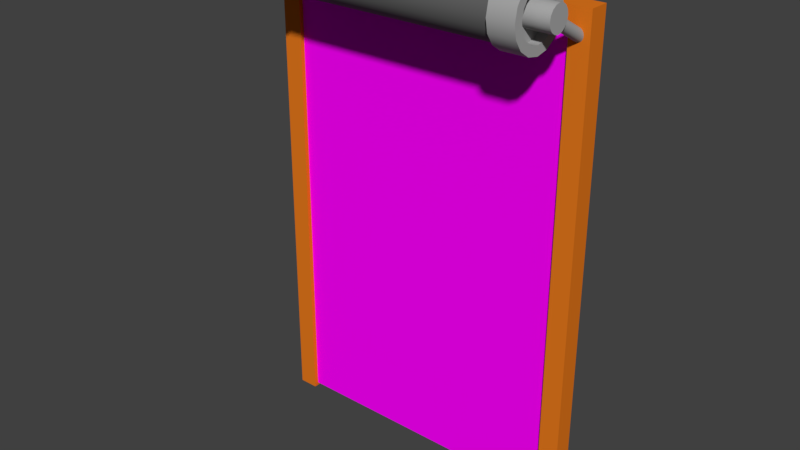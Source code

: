 # Source: Factory_Door.blend  (saved by Blender 2.78.0; exported with 4.5.12 LTS)
import bpy
from mathutils import Matrix  # noqa: F401  (used for matrix-valued properties, if any)

bpy.ops.wm.read_factory_settings(use_empty=True)
scene = bpy.context.scene
scene.name = 'Scene'

# ---- collections
col_collection_1 = bpy.data.collections.new('Collection 1'); scene.collection.children.link(col_collection_1)

# ---- images (referenced by path relative to the original .blend; pixels are not part of the script)
import os
ASSET_DIR = os.environ.get("B2B_ASSET_DIR", "")  # directory of the original .blend (textures are referenced by path, not embedded)
HERE = os.path.dirname(os.path.abspath(__file__))  # packed textures are extracted next to this script under _unpacked/

def load_image(name, relpath, width, height, colorspace="sRGB"):
    """Load a texture the original file referenced (path relative to the .blend, or extracted next to this script)."""
    p = next((c for c in (os.path.join(HERE, relpath), os.path.join(ASSET_DIR, relpath)) if relpath and os.path.exists(c)), "")
    if p:
        img = bpy.data.images.load(p, check_existing=True)
        img.name = name
    else:  # same state as the original file: an image datablock whose file is absent (Cycles renders it pink)
        img = bpy.data.images.new(name, width, height)
        img.source = "FILE"
        img.filepath = "//" + (relpath or name)
    img.colorspace_settings.name = colorspace
    return img
img_metal_texture_4_jpg = load_image('Metal texture 4.jpg', 'Metal texture 4.jpg', 1024, 1024, 'sRGB')

# ---- materials (node trees are filled in below, after node groups)
mat_metal_58 = bpy.data.materials.new('Metal 58')
mat_metal_58.alpha_threshold = 0.0
mat_metal_58.roughness = 0.5
mat_shiny_metal = bpy.data.materials.new('shiny metal')
mat_shiny_metal.alpha_threshold = 0.0
mat_shiny_metal.roughness = 0.5
mat_metal_4 = bpy.data.materials.new('metal 4')
mat_metal_4.alpha_threshold = 0.0
mat_metal_4.roughness = 0.5
mat_orange = bpy.data.materials.new('Orange')
mat_orange.alpha_threshold = 0.0
mat_orange.roughness = 0.5

# ---- node groups
ng_auto_smooth = bpy.data.node_groups.new('Auto Smooth', 'GeometryNodeTree')
_s = ng_auto_smooth.interface.new_socket(name='Geometry', in_out='OUTPUT', socket_type='NodeSocketGeometry')
_s = ng_auto_smooth.interface.new_socket(name='Geometry', in_out='INPUT', socket_type='NodeSocketGeometry')
_s = ng_auto_smooth.interface.new_socket(name='Angle', in_out='INPUT', socket_type='NodeSocketFloat')
_s.subtype = 'ANGLE'
_s.min_value = 0.0
_s.max_value = 3.142
ng_auto_smooth.is_modifier = True
_N = ng_auto_smooth.nodes; _L = ng_auto_smooth.links
n0 = _N.new('NodeGroupOutput'); n0.name = 'Group Output'; n0.location = (480, -100)
n1 = _N.new('NodeGroupInput'); n1.name = 'Group Input'; n1.location = (-420, -300)
n2 = _N.new('NodeGroupInput'); n2.name = 'Group Input.001'; n2.location = (-60, -100)
n3 = _N.new('GeometryNodeSetShadeSmooth'); n3.name = 'Set Shade Smooth'; n3.location = (120, -100)
n3.domain = 'EDGE'
n4 = _N.new('GeometryNodeSetShadeSmooth'); n4.name = 'Set Shade Smooth.001'; n4.location = (300, -100)
n5 = _N.new('GeometryNodeInputMeshEdgeAngle'); n5.name = 'Edge Angle'; n5.location = (-420, -220)
n6 = _N.new('GeometryNodeInputEdgeSmooth'); n6.name = 'Is Edge Smooth'; n6.location = (-60, -160)
n7 = _N.new('GeometryNodeInputShadeSmooth'); n7.name = 'Is Face Smooth'; n7.location = (-240, -340)
n8 = _N.new('FunctionNodeBooleanMath'); n8.name = 'Boolean Math'; n8.location = (-60, -220)
n9 = _N.new('FunctionNodeCompare'); n9.name = 'Compare'; n9.location = (-240, -180)
n9.operation = 'LESS_EQUAL'
_L.new(n5.outputs[0], n9.inputs[0])
_L.new(n4.outputs[0], n0.inputs[0])
_L.new(n1.outputs[1], n9.inputs[1])
_L.new(n9.outputs[0], n8.inputs[0])
_L.new(n7.outputs[0], n8.inputs[1])
_L.new(n2.outputs[0], n3.inputs[0])
_L.new(n6.outputs[0], n3.inputs[1])
_L.new(n3.outputs[0], n4.inputs[0])
_L.new(n8.outputs[0], n3.inputs[2])
n0.is_active_output = True

# ---- material node trees
mat_metal_58.use_nodes = True; mat_metal_58.node_tree.nodes.clear()
_N = mat_metal_58.node_tree.nodes; _L = mat_metal_58.node_tree.links
n0 = _N.new('ShaderNodeOutputMaterial'); n0.name = 'Material Output'; n0.location = (300, 300)
n1 = _N.new('ShaderNodeBsdfDiffuse'); n1.name = 'Diffuse BSDF'; n1.location = (10, 300)
n1.inputs[0].default_value = (0.1282, 0.1282, 0.1282, 1.0)
_L.new(n1.outputs[0], n0.inputs[0])
n0.is_active_output = True
mat_shiny_metal.use_nodes = True; mat_shiny_metal.node_tree.nodes.clear()
_N = mat_shiny_metal.node_tree.nodes; _L = mat_shiny_metal.node_tree.links
n0 = _N.new('ShaderNodeOutputMaterial'); n0.name = 'Material Output'; n0.location = (300, 300)
n1 = _N.new('ShaderNodeBsdfDiffuse'); n1.name = 'Diffuse BSDF'; n1.location = (10, 300)
n1.inputs[0].default_value = (0.402, 0.402, 0.402, 1.0)
_L.new(n1.outputs[0], n0.inputs[0])
n0.is_active_output = True
mat_metal_4.use_nodes = True; mat_metal_4.node_tree.nodes.clear()
_N = mat_metal_4.node_tree.nodes; _L = mat_metal_4.node_tree.links
n0 = _N.new('ShaderNodeOutputMaterial'); n0.name = 'Material Output'; n0.location = (300, 300)
n1 = _N.new('ShaderNodeBsdfDiffuse'); n1.name = 'Diffuse BSDF'; n1.location = (10, 300)
n2 = _N.new('ShaderNodeTexImage'); n2.name = 'Image Texture'; n2.location = (-180, 300)
n2.width = 140
n2.image = img_metal_texture_4_jpg
_L.new(n1.outputs[0], n0.inputs[0])
_L.new(n2.outputs[0], n1.inputs[0])
n0.is_active_output = True
mat_orange.use_nodes = True; mat_orange.node_tree.nodes.clear()
_N = mat_orange.node_tree.nodes; _L = mat_orange.node_tree.links
n0 = _N.new('ShaderNodeOutputMaterial'); n0.name = 'Material Output'; n0.location = (300, 300)
n1 = _N.new('ShaderNodeBsdfDiffuse'); n1.name = 'Diffuse BSDF'; n1.location = (10, 300)
n1.inputs[0].default_value = (0.8, 0.1933, 0.01291, 1.0)
_L.new(n1.outputs[0], n0.inputs[0])
n0.is_active_output = True

# ---- world
world_world = bpy.data.worlds.new('World'); scene.world = world_world
world_world.color = (0.05088, 0.05088, 0.05088)
world_world.use_sun_shadow = False
world_world.sun_shadow_jitter_overblur = 0.0
world_world.cycles.sampling_method = 'MANUAL'

# ---- meshes
me_cylinder_016 = bpy.data.meshes.new('Cylinder.016')
me_cylinder_016.from_pydata([(0.0, 1.0, -0.8236), (0.0, 1.0, 0.8236), (0.3827, 0.9239, 0.8236), (0.3827, 0.9239, -0.8236), (-0.3827, 0.9239, -0.8236), (-0.3827, 0.9239, 0.8236), (0.7071, 0.7071, 0.8236), (0.7071, 0.7071, -0.8236), (-0.7071, 0.7071, -0.8236), (-0.7071, 0.7071, 0.8236), (0.9239, 0.3827, 0.8236), (0.9239, 0.3827, -0.8236), (-0.9239, 0.3827, -0.8236), (-0.9239, 0.3827, 0.8236), (1.0, -1.192e-07, 0.8236), (1.0, -1.192e-07, -0.8236), (-1.0, -1.192e-07, -0.8236), (-1.0, -1.192e-07, 0.8236), (0.9239, -0.3827, 0.8236), (0.9239, -0.3827, -0.8236), (-0.9239, -0.3827, -0.8236), (-0.9239, -0.3827, 0.8236), (0.7071, -0.7071, 0.8236), (0.7071, -0.7071, -0.8236), (-0.7071, -0.7071, -0.8236), (-0.7071, -0.7071, 0.8236), (0.3827, -0.9239, 0.8236), (0.3827, -0.9239, -0.8236), (-0.3827, -0.9239, -0.8236), (-0.3827, -0.9239, 0.8236), (0.0, -1.0, 0.8236), (0.0, -1.0, -0.8236)], [], [(0, 1, 2, 3), (4, 5, 1, 0), (3, 2, 6, 7), (8, 9, 5, 4), (7, 6, 10, 11), (12, 13, 9, 8), (11, 10, 14, 15), (16, 17, 13, 12), (15, 14, 18, 19), (20, 21, 17, 16), (19, 18, 22, 23), (24, 25, 21, 20), (23, 22, 26, 27), (28, 29, 25, 24), (27, 26, 30, 31), (31, 30, 29, 28), (21, 25, 29, 30, 26, 22, 18, 14, 10, 6, 2, 1, 5, 9, 13, 17), (24, 20, 16, 12, 8, 4, 0, 3, 7, 11, 15, 19, 23, 27, 31, 28)])
me_cylinder_016.polygons.foreach_set('use_smooth', [1, 1, 1, 1, 1, 1, 1, 1, 1, 1, 1, 1, 1, 1, 1, 1, 0, 0])
me_cylinder_016.materials.append(mat_metal_58)
me_cylinder_016.use_remesh_preserve_volume = False
me_cylinder_016.use_remesh_preserve_attributes = False
me_cylinder_016.use_mirror_vertex_groups = False
me_cylinder_016.update()
me_cylinder_015 = bpy.data.meshes.new('Cylinder.015')
me_cylinder_015.from_pydata([(0.0, 1.0, -1.0), (0.0, 1.0, -0.8236), (0.3827, 0.9239, -0.8236), (0.3827, 0.9239, -1.0), (0.2759, 0.6661, -1.0), (0.0, 0.721, -1.0), (-0.3827, 0.9239, -1.0), (-0.3827, 0.9239, -0.8236), (0.7071, 0.7071, -0.8236), (0.7071, 0.7071, -1.0), (-0.2759, 0.6661, -1.0), (0.5098, 0.5098, -1.0), (0.2759, 0.6661, -0.9369), (0.0, 0.721, -0.9369), (-0.7071, 0.7071, -1.0), (-0.7071, 0.7071, -0.8236), (0.9239, 0.3827, -0.8236), (0.9239, 0.3827, -1.0), (-0.5098, 0.5098, -1.0), (-0.2759, 0.6661, -0.9369), (0.6661, 0.2759, -1.0), (0.5098, 0.5098, -0.9369), (0.1445, 0.3488, -0.9369), (0.0, 0.3775, -0.9369), (-0.9239, 0.3827, -1.0), (-0.9239, 0.3827, -0.8236), (1.0, -1.192e-07, -0.8236), (1.0, -1.192e-07, -1.0), (-0.6661, 0.2759, -1.0), (-0.5098, 0.5098, -0.9369), (-0.1445, 0.3488, -0.9369), (0.721, -1.192e-07, -1.0), (0.6661, 0.2759, -0.9369), (0.267, 0.267, -0.9369), (0.1445, 0.3488, -1.114), (0.0, 0.3775, -1.114), (-1.0, -1.192e-07, -1.0), (-1.0, -1.192e-07, -0.8236), (0.9239, -0.3827, -0.8236), (0.9239, -0.3827, -1.0), (-0.721, -1.192e-07, -1.0), (-0.6661, 0.2759, -0.9369), (-0.267, 0.267, -0.9369), (-0.1445, 0.3488, -1.114), (0.6661, -0.2759, -1.0), (0.721, -1.192e-07, -0.9369), (0.3488, 0.1445, -0.9369), (0.267, 0.267, -1.114), (0.3488, 0.1445, -1.114), (0.3775, -1.192e-07, -1.114), (0.3488, -0.1445, -1.114), (0.267, -0.267, -1.114), (0.1445, -0.3488, -1.114), (0.0, -0.3775, -1.114), (-0.1445, -0.3488, -1.114), (-0.267, -0.267, -1.114), (-0.3488, -0.1445, -1.114), (-0.3776, -1.192e-07, -1.114), (-0.3488, 0.1445, -1.114), (-0.267, 0.267, -1.114), (-0.9239, -0.3827, -1.0), (-0.9239, -0.3827, -0.8236), (0.7071, -0.7071, -0.8236), (0.7071, -0.7071, -1.0), (-0.6661, -0.2759, -1.0), (-0.721, -1.192e-07, -0.9369), (-0.3488, 0.1445, -0.9369), (0.5098, -0.5098, -1.0), (0.6661, -0.2759, -0.9369), (0.3775, -1.192e-07, -0.9369), (0.3488, -0.1445, -0.9369), (0.267, -0.267, -0.9369), (0.1445, -0.3488, -0.9369), (0.0, -0.3775, -0.9369), (-0.1445, -0.3488, -0.9369), (-0.267, -0.267, -0.9369), (-0.3488, -0.1445, -0.9369), (-0.3776, -1.192e-07, -0.9369), (-0.7071, -0.7071, -1.0), (-0.7071, -0.7071, -0.8236), (0.3827, -0.9239, -0.8236), (0.3827, -0.9239, -1.0), (-0.5098, -0.5098, -1.0), (-0.6661, -0.2759, -0.9369), (0.2759, -0.6661, -1.0), (0.5098, -0.5098, -0.9369), (0.2759, -0.6661, -0.9369), (0.0, -0.721, -0.9369), (-0.2759, -0.6661, -0.9369), (-0.5098, -0.5098, -0.9369), (-0.3827, -0.9239, -1.0), (-0.3827, -0.9239, -0.8236), (0.0, -1.0, -0.8236), (0.0, -1.0, -1.0), (-0.2759, -0.6661, -1.0), (0.0, -0.721, -1.0)], [], [(0, 1, 2, 3), (0, 3, 4, 5), (6, 7, 1, 0), (3, 2, 8, 9), (6, 0, 5, 10), (3, 9, 11, 4), (5, 4, 12, 13), (14, 15, 7, 6), (9, 8, 16, 17), (14, 6, 10, 18), (10, 5, 13, 19), (9, 17, 20, 11), (4, 11, 21, 12), (13, 12, 22, 23), (24, 25, 15, 14), (17, 16, 26, 27), (24, 14, 18, 28), (18, 10, 19, 29), (19, 13, 23, 30), (17, 27, 31, 20), (11, 20, 32, 21), (12, 21, 33, 22), (23, 22, 34, 35), (36, 37, 25, 24), (27, 26, 38, 39), (36, 24, 28, 40), (28, 18, 29, 41), (29, 19, 30, 42), (30, 23, 35, 43), (27, 39, 44, 31), (20, 31, 45, 32), (21, 32, 46, 33), (22, 33, 47, 34), (35, 34, 47, 48, 49, 50, 51, 52, 53, 54, 55, 56, 57, 58, 59, 43), (60, 61, 37, 36), (39, 38, 62, 63), (60, 36, 40, 64), (40, 28, 41, 65), (41, 29, 42, 66), (42, 30, 43, 59), (39, 63, 67, 44), (31, 44, 68, 45), (32, 45, 69, 46), (33, 46, 48, 47), (46, 69, 49, 48), (69, 70, 50, 49), (70, 71, 51, 50), (71, 72, 52, 51), (72, 73, 53, 52), (73, 74, 54, 53), (74, 75, 55, 54), (75, 76, 56, 55), (76, 77, 57, 56), (77, 66, 58, 57), (66, 42, 59, 58), (78, 79, 61, 60), (63, 62, 80, 81), (78, 60, 64, 82), (64, 40, 65, 83), (65, 41, 66, 77), (63, 81, 84, 67), (44, 67, 85, 68), (45, 68, 70, 69), (68, 85, 71, 70), (85, 86, 72, 71), (86, 87, 73, 72), (87, 88, 74, 73), (88, 89, 75, 74), (89, 83, 76, 75), (83, 65, 77, 76), (90, 91, 79, 78), (81, 80, 92, 93), (90, 78, 82, 94), (82, 64, 83, 89), (81, 93, 95, 84), (67, 84, 86, 85), (84, 95, 87, 86), (95, 94, 88, 87), (94, 82, 89, 88), (93, 92, 91, 90), (93, 90, 94, 95), (15, 25, 37, 61, 79, 91, 92, 80, 62, 38, 26, 16, 8, 2, 1, 7)])
me_cylinder_015.polygons.foreach_set('use_smooth', [1, 1, 1, 1, 1, 1, 1, 1, 1, 1, 1, 1, 1, 1, 1, 1, 1, 1, 1, 1, 1, 1, 1, 1, 1, 1, 1, 1, 1, 1, 1, 1, 1, 1, 1, 1, 1, 1, 1, 1, 1, 1, 1, 1, 1, 1, 1, 1, 1, 1, 1, 1, 1, 1, 1, 1, 1, 1, 1, 1, 1, 1, 1, 1, 1, 1, 1, 1, 1, 1, 1, 1, 1, 1, 1, 1, 1, 1, 1, 1, 1, 0])
_k = set([(0, 3), (0, 6), (3, 9), (4, 5), (4, 11), (5, 10), (6, 14), (9, 17), (10, 18), (11, 20), (12, 13), (12, 21), (13, 19), (14, 24), (17, 27), (18, 28), (19, 29), (20, 31), (21, 32), (22, 23), (22, 33), (23, 30), (24, 36), (27, 39), (28, 40), (29, 41), (30, 42), (31, 44), (32, 45), (33, 46), (34, 35), (34, 47), (35, 43), (36, 60), (39, 63), (40, 64), (41, 65), (42, 66), (43, 59), (44, 67), (45, 68), (46, 69), (47, 48), (48, 49), (49, 50), (50, 51), (51, 52), (52, 53), (53, 54), (54, 55), (55, 56), (56, 57), (57, 58), (58, 59), (60, 78), (63, 81), (64, 82), (65, 83), (66, 77), (67, 84), (68, 85), (69, 70), (70, 71), (71, 72), (72, 73), (73, 74), (74, 75), (75, 76), (76, 77), (78, 90), (81, 93), (82, 94), (83, 89), (84, 95), (85, 86), (86, 87), (87, 88), (88, 89), (90, 93), (94, 95)])
me_cylinder_015.attributes.new('sharp_edge', 'BOOLEAN', 'EDGE').data.foreach_set('value', [ (min(e.vertices), max(e.vertices)) in _k for e in me_cylinder_015.edges])
_k = {(0, 3): 1.0, (0, 6): 1.0, (3, 9): 1.0, (5, 10): 1.0, (4, 11): 1.0, (4, 5): 1.0, (6, 14): 1.0, (9, 17): 1.0, (12, 13): 1.0, (14, 24): 1.0, (18, 28): 1.0, (10, 18): 1.0, (19, 29): 1.0, (13, 19): 1.0, (23, 30): 1.0, (17, 27): 1.0, (20, 31): 1.0, (11, 20): 1.0, (21, 32): 1.0, (12, 21): 1.0, (22, 23): 1.0, (24, 36): 1.0, (27, 39): 1.0, (22, 33): 1.0, (34, 47): 1.0, (34, 35): 1.0, (49, 50): 1.0, (50, 51): 1.0, (51, 52): 1.0, (52, 53): 1.0, (53, 54): 1.0, (54, 55): 1.0, (55, 56): 1.0, (56, 57): 1.0, (57, 58): 1.0, (58, 59): 1.0, (35, 43): 1.0, (36, 60): 1.0, (40, 64): 1.0, (28, 40): 1.0, (41, 65): 1.0, (29, 41): 1.0, (42, 66): 1.0, (30, 42): 1.0, (43, 59): 1.0, (39, 63): 1.0, (31, 44): 1.0, (32, 45): 1.0, (33, 46): 1.0, (47, 48): 1.0, (46, 69): 1.0, (48, 49): 1.0, (60, 78): 1.0, (66, 77): 1.0, (63, 81): 1.0, (44, 67): 1.0, (68, 85): 1.0, (45, 68): 1.0, (69, 70): 1.0, (70, 71): 1.0, (71, 72): 1.0, (86, 87): 1.0, (72, 73): 1.0, (87, 88): 1.0, (73, 74): 1.0, (88, 89): 1.0, (74, 75): 1.0, (75, 76): 1.0, (65, 83): 1.0, (76, 77): 1.0, (78, 90): 1.0, (82, 94): 1.0, (64, 82): 1.0, (83, 89): 1.0, (81, 93): 1.0, (84, 95): 1.0, (67, 84): 1.0, (85, 86): 1.0, (90, 93): 1.0, (94, 95): 1.0}
me_cylinder_015.attributes.new('crease_edge', 'FLOAT', 'EDGE').data.foreach_set('value', [_k.get((min(e.vertices), max(e.vertices)), 0.0) for e in me_cylinder_015.edges])
me_cylinder_015.materials.append(mat_shiny_metal)
me_cylinder_015.use_remesh_preserve_volume = False
me_cylinder_015.use_remesh_preserve_attributes = False
me_cylinder_015.use_mirror_vertex_groups = False
me_cylinder_015.update()
me_cylinder_013 = bpy.data.meshes.new('Cylinder.013')
me_cylinder_013.from_pydata([(0.0, 1.0, 0.8236), (0.0, 1.0, 1.0), (0.3827, 0.9239, 1.0), (0.3827, 0.9239, 0.8236), (-0.3827, 0.9239, 0.8236), (-0.3827, 0.9239, 1.0), (0.0, 0.721, 1.0), (0.2759, 0.6661, 1.0), (0.7071, 0.7071, 1.0), (0.7071, 0.7071, 0.8236), (-0.7071, 0.7071, 0.8236), (-0.7071, 0.7071, 1.0), (-0.2759, 0.6661, 1.0), (0.5098, 0.5098, 1.0), (0.0, 0.721, 0.9369), (0.2759, 0.6661, 0.9369), (0.9239, 0.3827, 1.0), (0.9239, 0.3827, 0.8236), (-0.9239, 0.3827, 0.8236), (-0.9239, 0.3827, 1.0), (-0.5098, 0.5098, 1.0), (-0.2759, 0.6661, 0.9369), (0.6661, 0.2759, 1.0), (0.5098, 0.5098, 0.9369), (0.0, 0.3775, 0.9369), (0.1445, 0.3488, 0.9369), (1.0, -1.192e-07, 1.0), (1.0, -1.192e-07, 0.8236), (-1.0, -1.192e-07, 0.8236), (-1.0, -1.192e-07, 1.0), (-0.6661, 0.2759, 1.0), (-0.5098, 0.5098, 0.9369), (-0.1445, 0.3488, 0.9369), (0.721, -1.192e-07, 1.0), (0.6661, 0.2759, 0.9369), (0.267, 0.267, 0.9369), (0.0, 0.3775, 1.114), (0.1445, 0.3488, 1.114), (0.9239, -0.3827, 1.0), (0.9239, -0.3827, 0.8236), (-0.9239, -0.3827, 0.8236), (-0.9239, -0.3827, 1.0), (-0.721, -1.192e-07, 1.0), (-0.6661, 0.2759, 0.9369), (-0.267, 0.267, 0.9369), (-0.1445, 0.3488, 1.114), (0.6661, -0.2759, 1.0), (0.721, -1.192e-07, 0.9369), (0.3488, 0.1445, 0.9369), (0.267, 0.267, 1.114), (-0.267, 0.267, 1.114), (-0.3488, 0.1445, 1.114), (-0.3775, -1.192e-07, 1.114), (-0.3488, -0.1445, 1.114), (-0.267, -0.267, 1.114), (-0.1445, -0.3488, 1.114), (0.0, -0.3775, 1.114), (0.1445, -0.3488, 1.114), (0.267, -0.267, 1.114), (0.3488, -0.1445, 1.114), (0.3776, -1.192e-07, 1.114), (0.3488, 0.1445, 1.114), (0.7071, -0.7071, 1.0), (0.7071, -0.7071, 0.8236), (-0.7071, -0.7071, 0.8236), (-0.7071, -0.7071, 1.0), (-0.6661, -0.2759, 1.0), (-0.721, -1.192e-07, 0.9369), (-0.3488, 0.1445, 0.9369), (0.5098, -0.5098, 1.0), (0.6661, -0.2759, 0.9369), (0.3776, -1.192e-07, 0.9369), (-0.3775, -1.192e-07, 0.9369), (-0.3488, -0.1445, 0.9369), (-0.267, -0.267, 0.9369), (-0.1445, -0.3488, 0.9369), (0.0, -0.3775, 0.9369), (0.1445, -0.3488, 0.9369), (0.267, -0.267, 0.9369), (0.3488, -0.1445, 0.9369), (0.3827, -0.9239, 1.0), (0.3827, -0.9239, 0.8236), (-0.3827, -0.9239, 0.8236), (-0.3827, -0.9239, 1.0), (-0.5098, -0.5098, 1.0), (-0.6661, -0.2759, 0.9369), (0.2759, -0.6661, 1.0), (0.5098, -0.5098, 0.9369), (-0.5098, -0.5098, 0.9369), (-0.2759, -0.6661, 0.9369), (0.0, -0.721, 0.9369), (0.2759, -0.6661, 0.9369), (0.0, -1.0, 1.0), (0.0, -1.0, 0.8236), (-0.2759, -0.6661, 1.0), (0.0, -0.721, 1.0)], [], [(0, 1, 2, 3), (4, 5, 1, 0), (2, 1, 6, 7), (3, 2, 8, 9), (10, 11, 5, 4), (1, 5, 12, 6), (8, 2, 7, 13), (7, 6, 14, 15), (9, 8, 16, 17), (18, 19, 11, 10), (5, 11, 20, 12), (6, 12, 21, 14), (16, 8, 13, 22), (13, 7, 15, 23), (15, 14, 24, 25), (17, 16, 26, 27), (28, 29, 19, 18), (11, 19, 30, 20), (12, 20, 31, 21), (14, 21, 32, 24), (26, 16, 22, 33), (22, 13, 23, 34), (23, 15, 25, 35), (25, 24, 36, 37), (27, 26, 38, 39), (40, 41, 29, 28), (19, 29, 42, 30), (20, 30, 43, 31), (21, 31, 44, 32), (24, 32, 45, 36), (38, 26, 33, 46), (33, 22, 34, 47), (34, 23, 35, 48), (35, 25, 37, 49), (37, 36, 45, 50, 51, 52, 53, 54, 55, 56, 57, 58, 59, 60, 61, 49), (39, 38, 62, 63), (64, 65, 41, 40), (29, 41, 66, 42), (30, 42, 67, 43), (31, 43, 68, 44), (32, 44, 50, 45), (62, 38, 46, 69), (46, 33, 47, 70), (47, 34, 48, 71), (48, 35, 49, 61), (44, 68, 51, 50), (68, 72, 52, 51), (72, 73, 53, 52), (73, 74, 54, 53), (74, 75, 55, 54), (75, 76, 56, 55), (76, 77, 57, 56), (77, 78, 58, 57), (78, 79, 59, 58), (79, 71, 60, 59), (71, 48, 61, 60), (63, 62, 80, 81), (82, 83, 65, 64), (41, 65, 84, 66), (42, 66, 85, 67), (43, 67, 72, 68), (80, 62, 69, 86), (69, 46, 70, 87), (70, 47, 71, 79), (67, 85, 73, 72), (85, 88, 74, 73), (88, 89, 75, 74), (89, 90, 76, 75), (90, 91, 77, 76), (91, 87, 78, 77), (87, 70, 79, 78), (81, 80, 92, 93), (93, 92, 83, 82), (65, 83, 94, 84), (66, 84, 88, 85), (92, 80, 86, 95), (86, 69, 87, 91), (84, 94, 89, 88), (94, 95, 90, 89), (95, 86, 91, 90), (83, 92, 95, 94), (64, 40, 28, 18, 10, 4, 0, 3, 9, 17, 27, 39, 63, 81, 93, 82)])
me_cylinder_013.polygons.foreach_set('use_smooth', [1, 1, 1, 1, 1, 1, 1, 1, 1, 1, 1, 1, 1, 1, 1, 1, 1, 1, 1, 1, 1, 1, 1, 1, 1, 1, 1, 1, 1, 1, 1, 1, 1, 1, 1, 1, 1, 1, 1, 1, 1, 1, 1, 1, 1, 1, 1, 1, 1, 1, 1, 1, 1, 1, 1, 1, 1, 1, 1, 1, 1, 1, 1, 1, 1, 1, 1, 1, 1, 1, 1, 1, 1, 1, 1, 1, 1, 1, 1, 1, 1, 0])
_k = set([(1, 2), (1, 5), (2, 8), (5, 11), (6, 7), (6, 12), (7, 13), (8, 16), (11, 19), (12, 20), (13, 22), (14, 15), (14, 21), (15, 23), (16, 26), (19, 29), (20, 30), (21, 31), (22, 33), (23, 34), (24, 25), (24, 32), (25, 35), (26, 38), (29, 41), (30, 42), (31, 43), (32, 44), (33, 46), (34, 47), (35, 48), (36, 37), (36, 45), (37, 49), (38, 62), (41, 65), (42, 66), (43, 67), (44, 68), (45, 50), (46, 69), (47, 70), (48, 71), (49, 61), (50, 51), (51, 52), (52, 53), (53, 54), (54, 55), (55, 56), (56, 57), (57, 58), (58, 59), (59, 60), (60, 61), (62, 80), (65, 83), (66, 84), (67, 85), (68, 72), (69, 86), (70, 87), (71, 79), (72, 73), (73, 74), (74, 75), (75, 76), (76, 77), (77, 78), (78, 79), (80, 92), (83, 92), (84, 94), (85, 88), (86, 95), (87, 91), (88, 89), (89, 90), (90, 91), (94, 95)])
me_cylinder_013.attributes.new('sharp_edge', 'BOOLEAN', 'EDGE').data.foreach_set('value', [ (min(e.vertices), max(e.vertices)) in _k for e in me_cylinder_013.edges])
_k = {(1, 5): 1.0, (1, 2): 1.0, (5, 11): 1.0, (2, 8): 1.0, (7, 13): 1.0, (6, 7): 1.0, (14, 15): 1.0, (8, 16): 1.0, (11, 19): 1.0, (12, 20): 1.0, (6, 12): 1.0, (13, 22): 1.0, (21, 31): 1.0, (14, 21): 1.0, (24, 32): 1.0, (16, 26): 1.0, (22, 33): 1.0, (23, 34): 1.0, (15, 23): 1.0, (25, 35): 1.0, (24, 25): 1.0, (36, 37): 1.0, (26, 38): 1.0, (29, 41): 1.0, (19, 29): 1.0, (30, 42): 1.0, (20, 30): 1.0, (31, 43): 1.0, (32, 44): 1.0, (33, 46): 1.0, (34, 47): 1.0, (35, 48): 1.0, (37, 49): 1.0, (36, 45): 1.0, (45, 50): 1.0, (50, 51): 1.0, (51, 52): 1.0, (52, 53): 1.0, (53, 54): 1.0, (54, 55): 1.0, (55, 56): 1.0, (56, 57): 1.0, (57, 58): 1.0, (58, 59): 1.0, (59, 60): 1.0, (60, 61): 1.0, (49, 61): 1.0, (38, 62): 1.0, (41, 65): 1.0, (42, 66): 1.0, (43, 67): 1.0, (44, 68): 1.0, (46, 69): 1.0, (47, 70): 1.0, (68, 72): 1.0, (72, 73): 1.0, (73, 74): 1.0, (74, 75): 1.0, (75, 76): 1.0, (76, 77): 1.0, (77, 78): 1.0, (78, 79): 1.0, (71, 79): 1.0, (48, 71): 1.0, (62, 80): 1.0, (65, 83): 1.0, (66, 84): 1.0, (67, 85): 1.0, (69, 86): 1.0, (70, 87): 1.0, (85, 88): 1.0, (88, 89): 1.0, (89, 90): 1.0, (90, 91): 1.0, (87, 91): 1.0, (80, 92): 1.0, (83, 92): 1.0, (84, 94): 1.0, (86, 95): 1.0, (94, 95): 1.0}
me_cylinder_013.attributes.new('crease_edge', 'FLOAT', 'EDGE').data.foreach_set('value', [_k.get((min(e.vertices), max(e.vertices)), 0.0) for e in me_cylinder_013.edges])
me_cylinder_013.materials.append(mat_shiny_metal)
me_cylinder_013.use_remesh_preserve_volume = False
me_cylinder_013.use_remesh_preserve_attributes = False
me_cylinder_013.use_mirror_vertex_groups = False
me_cylinder_013.update()
me_cube_024 = bpy.data.meshes.new('Cube.024')
me_cube_024.from_pydata([(-1.013, -0.04936, -1.658), (-1.013, -0.04936, 1.658), (-1.013, 0.04936, -1.658), (-1.013, 0.04936, 1.658), (1.013, -0.04936, -1.658), (1.013, -0.04936, 1.658), (1.013, 0.04936, -1.658), (1.013, 0.04936, 1.658)], [], [(0, 1, 3, 2), (6, 7, 5, 4), (4, 5, 1, 0), (2, 6, 4, 0), (7, 3, 1, 5)])
_uv = me_cube_024.uv_layers.new(name='UVMap')
_uv.uv.foreach_set('vector', [0.5231, 1.0, 0.5231, 0.0, 0.5486, 0.0, 0.5486, 1.0, 0.574, 0.0, 0.574, 1.0, 0.5486, 1.0, 0.5486, 0.0, 6.155e-08, 1.0, 0.0, 7.192e-08, 0.5231, 0.0, 0.5231, 1.0, 0.5995, 0.6112, 0.5995, 0.0, 0.625, 0.0, 0.625, 0.6112, 0.5995, 0.0, 0.5995, 0.6112, 0.574, 0.6112, 0.574, 0.0])
me_cube_024.materials.append(mat_metal_4)
me_cube_024.use_remesh_preserve_volume = False
me_cube_024.use_remesh_preserve_attributes = False
me_cube_024.use_mirror_vertex_groups = False
me_cube_024.update()
me_cube_023 = bpy.data.meshes.new('Cube.023')
me_cube_023.from_pydata([(1.0, -0.06954, -0.06954), (1.0, -0.06954, 0.06954), (1.0, 0.06954, -0.06954), (1.0, 0.06954, 0.06954), (0.0, 0.06954, -0.06954), (0.0, 0.06954, 0.06954), (0.0, -0.06954, -0.06954), (0.0, -0.06954, 0.06954), (1.137, 0.06954, 0.06954), (1.137, 0.06954, -0.06954), (1.137, -0.06954, -0.06954), (1.137, -0.06954, 0.06954), (1.0, -0.06954, -3.272), (1.0, 0.06954, -3.272), (1.137, -0.06954, -3.272), (1.137, 0.06954, -3.272)], [], [(1, 0, 10, 11), (4, 2, 0, 6), (3, 5, 7, 1), (0, 1, 7, 6), (9, 8, 11, 10), (0, 2, 13, 12), (3, 1, 11, 8), (9, 10, 14, 15), (10, 0, 12, 14)])
me_cube_023.materials.append(mat_orange)
me_cube_023.use_remesh_preserve_volume = False
me_cube_023.use_remesh_preserve_attributes = False
me_cube_023.use_mirror_vertex_groups = False
me_cube_023.update()
me_cylinder_014 = bpy.data.meshes.new('Cylinder.014')
me_cylinder_014.from_pydata([(0.0, 1.0, -7.871), (0.0, 1.0, 1.0), (0.3827, 0.9239, -7.871), (0.3827, 0.9239, 1.0), (0.7071, 0.7071, -7.871), (0.7071, 0.7071, 1.0), (0.9239, 0.3827, -7.871), (0.9239, 0.3827, 1.0), (1.0, -9.974e-07, -7.871), (1.0, -4.371e-08, 1.0), (0.9239, -0.3827, -7.871), (0.9239, -0.3827, 1.0), (0.7071, -0.7071, -7.871), (0.7071, -0.7071, 1.0), (0.3827, -0.9239, -7.871), (0.3827, -0.9239, 1.0), (1.51e-07, -1.0, -7.871), (1.51e-07, -1.0, 1.0), (-0.3827, -0.9239, -7.871), (-0.3827, -0.9239, 1.0), (-0.7071, -0.7071, -7.871), (-0.7071, -0.7071, 1.0), (-0.9239, -0.3827, -7.871), (-0.9239, -0.3827, 1.0), (-1.0, -9.417e-07, -7.871), (-1.0, 1.192e-08, 1.0), (-0.9239, 0.3827, -7.871), (-0.9239, 0.3827, 1.0), (-0.7071, 0.7071, -7.871), (-0.7071, 0.7071, 1.0), (-0.3827, 0.9239, -7.871), (-0.3827, 0.9239, 1.0)], [], [(0, 1, 3, 2), (2, 3, 5, 4), (4, 5, 7, 6), (6, 7, 9, 8), (8, 9, 11, 10), (10, 11, 13, 12), (12, 13, 15, 14), (14, 15, 17, 16), (16, 17, 19, 18), (18, 19, 21, 20), (20, 21, 23, 22), (22, 23, 25, 24), (24, 25, 27, 26), (26, 27, 29, 28), (3, 1, 31, 29, 27, 25, 23, 21, 19, 17, 15, 13, 11, 9, 7, 5), (28, 29, 31, 30), (30, 31, 1, 0), (0, 2, 4, 6, 8, 10, 12, 14, 16, 18, 20, 22, 24, 26, 28, 30)])
me_cylinder_014.polygons.foreach_set('use_smooth', [True] * 18)
_k = set([(0, 2), (0, 30), (1, 3), (1, 31), (2, 4), (3, 5), (4, 6), (5, 7), (6, 8), (7, 9), (8, 10), (9, 11), (10, 12), (11, 13), (12, 14), (13, 15), (14, 16), (15, 17), (16, 18), (17, 19), (18, 20), (19, 21), (20, 22), (21, 23), (22, 24), (23, 25), (24, 26), (25, 27), (26, 28), (27, 29), (28, 30), (29, 31)])
me_cylinder_014.attributes.new('sharp_edge', 'BOOLEAN', 'EDGE').data.foreach_set('value', [ (min(e.vertices), max(e.vertices)) in _k for e in me_cylinder_014.edges])
_k = {(0, 2): 1.0, (1, 3): 1.0, (2, 4): 1.0, (3, 5): 1.0, (4, 6): 1.0, (5, 7): 1.0, (6, 8): 1.0, (7, 9): 1.0, (8, 10): 1.0, (9, 11): 1.0, (10, 12): 1.0, (11, 13): 1.0, (12, 14): 1.0, (13, 15): 1.0, (14, 16): 1.0, (15, 17): 1.0, (16, 18): 1.0, (17, 19): 1.0, (18, 20): 1.0, (19, 21): 1.0, (20, 22): 1.0, (21, 23): 1.0, (22, 24): 1.0, (23, 25): 1.0, (24, 26): 1.0, (25, 27): 1.0, (26, 28): 1.0, (27, 29): 1.0, (28, 30): 1.0, (29, 31): 1.0, (0, 30): 1.0, (1, 31): 1.0}
me_cylinder_014.attributes.new('crease_edge', 'FLOAT', 'EDGE').data.foreach_set('value', [_k.get((min(e.vertices), max(e.vertices)), 0.0) for e in me_cylinder_014.edges])
me_cylinder_014.materials.append(mat_shiny_metal)
me_cylinder_014.use_remesh_preserve_volume = False
me_cylinder_014.use_remesh_preserve_attributes = False
me_cylinder_014.use_mirror_vertex_groups = False
me_cylinder_014.update()

# ---- objects
ob_cylinder_003 = bpy.data.objects.new('Cylinder.003', me_cylinder_016)
ob_cylinder_002 = bpy.data.objects.new('Cylinder.002', me_cylinder_015)
ob_cylinder = bpy.data.objects.new('Cylinder', me_cylinder_013)
ob_door1 = bpy.data.objects.new('Door1', me_cube_024)
ob_cube = bpy.data.objects.new('Cube', me_cube_023)
ob_cylinder_001 = bpy.data.objects.new('Cylinder.001', me_cylinder_014)

# ---- transforms, parenting, visibility, modifiers, constraints
ob_cylinder_003.location = (0.0, -0.3816, 3.345)
ob_cylinder_003.rotation_euler = (-0.0, -1.571, 0.0)
ob_cylinder_003.scale = (0.192, 0.192, 1.0)
ob_cylinder_003.lineart.crease_threshold = 0.0
_m = ob_cylinder_003.modifiers.new('Auto Smooth', 'NODES')
_m.node_group = ng_auto_smooth
_gi = [s.identifier for s in ng_auto_smooth.interface.items_tree if s.item_type == 'SOCKET' and s.in_out == 'INPUT']
_m[_gi[1]] = 1.047  # Angle
ob_cylinder_002.location = (0.0, -0.3816, 3.345)
ob_cylinder_002.rotation_euler = (-0.0, -1.571, 0.0)
ob_cylinder_002.scale = (0.222, 0.222, 1.0)
ob_cylinder_002.lineart.crease_threshold = 0.0
_m = ob_cylinder_002.modifiers.new('Auto Smooth', 'NODES')
_m.node_group = ng_auto_smooth
_gi = [s.identifier for s in ng_auto_smooth.interface.items_tree if s.item_type == 'SOCKET' and s.in_out == 'INPUT']
_m[_gi[1]] = 1.047  # Angle
ob_cylinder.location = (0.0, -0.3816, 3.345)
ob_cylinder.rotation_euler = (-0.0, -1.571, 0.0)
ob_cylinder.scale = (0.222, 0.222, 1.0)
ob_cylinder.lineart.crease_threshold = 0.0
_m = ob_cylinder.modifiers.new('Auto Smooth', 'NODES')
_m.node_group = ng_auto_smooth
_gi = [s.identifier for s in ng_auto_smooth.interface.items_tree if s.item_type == 'SOCKET' and s.in_out == 'INPUT']
_m[_gi[1]] = 1.047  # Angle
ob_door1.location = (0.0, 0.0, 1.671)
ob_door1.lineart.crease_threshold = 0.0
ob_cube.location = (-0.009279, -0.01099, 3.263)
ob_cube.lineart.crease_threshold = 0.0
_m = ob_cube.modifiers.new('Mirror', 'MIRROR')
ob_cylinder_001.location = (-1.067, -0.2979, 3.298)
ob_cylinder_001.rotation_euler = (1.064, -0.0, 0.0)
ob_cylinder_001.scale = (0.03814, 0.03814, 0.03814)
ob_cylinder_001.lineart.crease_threshold = 0.0
_m = ob_cylinder_001.modifiers.new('Mirror', 'MIRROR')
_m.mirror_object = ob_cube
_m = ob_cylinder_001.modifiers.new('Auto Smooth', 'NODES')
_m.node_group = ng_auto_smooth
_gi = [s.identifier for s in ng_auto_smooth.interface.items_tree if s.item_type == 'SOCKET' and s.in_out == 'INPUT']
_m[_gi[1]] = 1.047  # Angle

# ---- collection membership
col_collection_1.objects.link(ob_cylinder_003)
col_collection_1.objects.link(ob_cylinder_002)
col_collection_1.objects.link(ob_cylinder)
col_collection_1.objects.link(ob_door1)
col_collection_1.objects.link(ob_cube)
col_collection_1.objects.link(ob_cylinder_001)

# ---- scene / render settings (as saved in the file)
scene.frame_start = 1; scene.frame_end = 250; scene.frame_set(0)
scene.render.engine = 'CYCLES'
scene.render.resolution_percentage = 50
scene.render.dither_intensity = 0.0
scene.cycles.use_denoising = False
scene.cycles.samples = 128
scene.cycles.sampling_pattern = 'TABULATED_SOBOL'
scene.cycles.light_sampling_threshold = 0.0
scene.cycles.use_adaptive_sampling = False
scene.cycles.use_light_tree = False
scene.cycles.blur_glossy = 0.0
scene.cycles.sample_clamp_indirect = 0.0
scene.view_settings.view_transform = 'Standard'
bpy.context.view_layer.update()

# ---- added for rendering (the .blend has no active camera and no usable light): camera, sun
cam_auto = bpy.data.cameras.new('AutoCamera')
cam_auto.lens = 50.0
cam_auto.sensor_width = 36.0
cam_auto.clip_end = 1000.0
ob_auto_camera = bpy.data.objects.new('AutoCamera', cam_auto)
scene.collection.objects.link(ob_auto_camera)
ob_auto_camera.location = (3.95957, -5.03513, 4.95402)
ob_auto_camera.rotation_euler = (1.09748, -7.21219e-08, 0.694738)
scene.camera = ob_auto_camera
light_auto_sun = bpy.data.lights.new('AutoSun', 'SUN')
light_auto_sun.energy = 3.0
light_auto_sun.angle = 0.0523599
ob_auto_sun = bpy.data.objects.new('AutoSun', light_auto_sun)
scene.collection.objects.link(ob_auto_sun)
ob_auto_sun.rotation_euler = (0.872665, 0.174533, 0.523599)
bpy.context.view_layer.update()
